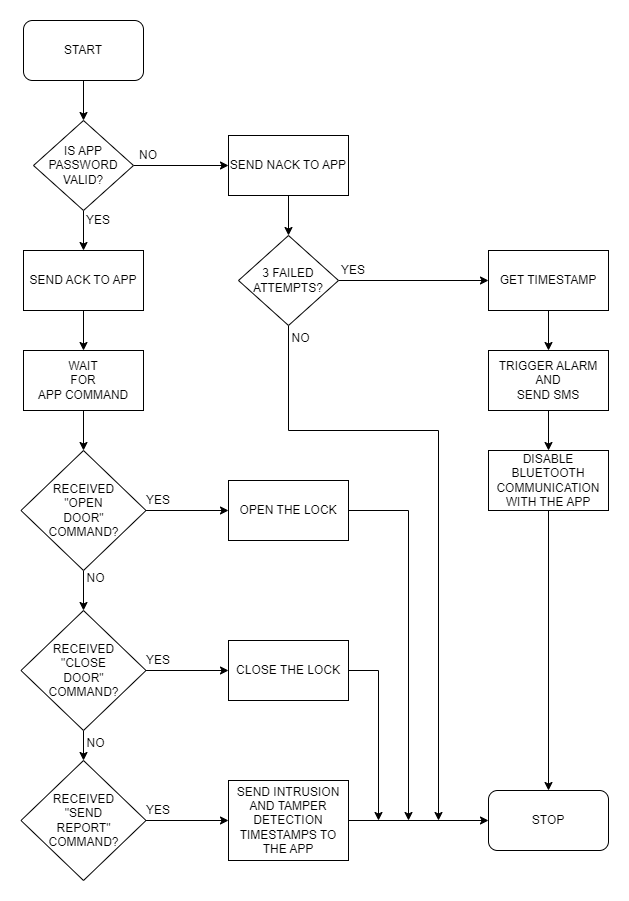

The diagram above was exported from draw.io. Its source (the exported page's mxGraphModel, read from the mxfile embedded in the PNG):
<mxGraphModel dx="864" dy="524" grid="1" gridSize="10" guides="1" tooltips="1" connect="1" arrows="1" fold="1" page="1" pageScale="1" pageWidth="827" pageHeight="1169" math="0" shadow="0">
  <root>
    <mxCell id="0" />
    <mxCell id="1" parent="0" />
    <mxCell id="XsenmyozHp-voDEs1cFK-9" style="edgeStyle=orthogonalEdgeStyle;rounded=0;orthogonalLoop=1;jettySize=auto;html=1;exitX=0.5;exitY=1;exitDx=0;exitDy=0;entryX=0.5;entryY=0;entryDx=0;entryDy=0;" parent="1" source="XsenmyozHp-voDEs1cFK-1" target="XsenmyozHp-voDEs1cFK-2" edge="1">
      <mxGeometry relative="1" as="geometry" />
    </mxCell>
    <mxCell id="XsenmyozHp-voDEs1cFK-1" value="START" style="rounded=1;whiteSpace=wrap;html=1;" parent="1" vertex="1">
      <mxGeometry x="145" y="40" width="120" height="60" as="geometry" />
    </mxCell>
    <mxCell id="XsenmyozHp-voDEs1cFK-10" style="edgeStyle=orthogonalEdgeStyle;rounded=0;orthogonalLoop=1;jettySize=auto;html=1;exitX=0.5;exitY=1;exitDx=0;exitDy=0;entryX=0.5;entryY=0;entryDx=0;entryDy=0;" parent="1" source="XsenmyozHp-voDEs1cFK-2" target="XsenmyozHp-voDEs1cFK-3" edge="1">
      <mxGeometry relative="1" as="geometry" />
    </mxCell>
    <mxCell id="XsenmyozHp-voDEs1cFK-17" style="edgeStyle=orthogonalEdgeStyle;rounded=0;orthogonalLoop=1;jettySize=auto;html=1;exitX=1;exitY=0.5;exitDx=0;exitDy=0;entryX=0;entryY=0.5;entryDx=0;entryDy=0;" parent="1" source="XsenmyozHp-voDEs1cFK-2" target="XsenmyozHp-voDEs1cFK-16" edge="1">
      <mxGeometry relative="1" as="geometry" />
    </mxCell>
    <mxCell id="XsenmyozHp-voDEs1cFK-2" value="IS APP PASSWORD VALID?" style="rhombus;whiteSpace=wrap;html=1;" parent="1" vertex="1">
      <mxGeometry x="155" y="140" width="100" height="90" as="geometry" />
    </mxCell>
    <mxCell id="XsenmyozHp-voDEs1cFK-11" style="edgeStyle=orthogonalEdgeStyle;rounded=0;orthogonalLoop=1;jettySize=auto;html=1;exitX=0.5;exitY=1;exitDx=0;exitDy=0;entryX=0.5;entryY=0;entryDx=0;entryDy=0;" parent="1" source="XsenmyozHp-voDEs1cFK-3" target="XsenmyozHp-voDEs1cFK-4" edge="1">
      <mxGeometry relative="1" as="geometry" />
    </mxCell>
    <mxCell id="XsenmyozHp-voDEs1cFK-3" value="SEND ACK TO APP" style="rounded=0;whiteSpace=wrap;html=1;" parent="1" vertex="1">
      <mxGeometry x="145" y="270" width="120" height="60" as="geometry" />
    </mxCell>
    <mxCell id="XsenmyozHp-voDEs1cFK-13" style="edgeStyle=orthogonalEdgeStyle;rounded=0;orthogonalLoop=1;jettySize=auto;html=1;exitX=0.5;exitY=1;exitDx=0;exitDy=0;entryX=0.5;entryY=0;entryDx=0;entryDy=0;" parent="1" source="XsenmyozHp-voDEs1cFK-4" target="XsenmyozHp-voDEs1cFK-5" edge="1">
      <mxGeometry relative="1" as="geometry" />
    </mxCell>
    <mxCell id="XsenmyozHp-voDEs1cFK-4" value="WAIT &lt;br&gt;FOR &lt;br&gt;APP COMMAND" style="rounded=0;whiteSpace=wrap;html=1;" parent="1" vertex="1">
      <mxGeometry x="145" y="370" width="120" height="60" as="geometry" />
    </mxCell>
    <mxCell id="XsenmyozHp-voDEs1cFK-14" style="edgeStyle=orthogonalEdgeStyle;rounded=0;orthogonalLoop=1;jettySize=auto;html=1;exitX=0.5;exitY=1;exitDx=0;exitDy=0;entryX=0.5;entryY=0;entryDx=0;entryDy=0;" parent="1" source="XsenmyozHp-voDEs1cFK-5" target="XsenmyozHp-voDEs1cFK-7" edge="1">
      <mxGeometry relative="1" as="geometry" />
    </mxCell>
    <mxCell id="XsenmyozHp-voDEs1cFK-27" style="edgeStyle=orthogonalEdgeStyle;rounded=0;orthogonalLoop=1;jettySize=auto;html=1;exitX=1;exitY=0.5;exitDx=0;exitDy=0;entryX=0;entryY=0.5;entryDx=0;entryDy=0;" parent="1" source="XsenmyozHp-voDEs1cFK-5" target="XsenmyozHp-voDEs1cFK-22" edge="1">
      <mxGeometry relative="1" as="geometry" />
    </mxCell>
    <mxCell id="XsenmyozHp-voDEs1cFK-5" value="RECEIVED &lt;br&gt;&quot;OPEN &lt;br&gt;DOOR&quot; &lt;br&gt;COMMAND?" style="rhombus;whiteSpace=wrap;html=1;" parent="1" vertex="1">
      <mxGeometry x="142.5" y="470" width="125" height="120" as="geometry" />
    </mxCell>
    <mxCell id="XsenmyozHp-voDEs1cFK-15" style="edgeStyle=orthogonalEdgeStyle;rounded=0;orthogonalLoop=1;jettySize=auto;html=1;exitX=0.5;exitY=1;exitDx=0;exitDy=0;entryX=0.5;entryY=0;entryDx=0;entryDy=0;" parent="1" source="XsenmyozHp-voDEs1cFK-7" target="XsenmyozHp-voDEs1cFK-8" edge="1">
      <mxGeometry relative="1" as="geometry" />
    </mxCell>
    <mxCell id="XsenmyozHp-voDEs1cFK-26" style="edgeStyle=orthogonalEdgeStyle;rounded=0;orthogonalLoop=1;jettySize=auto;html=1;exitX=1;exitY=0.5;exitDx=0;exitDy=0;entryX=0;entryY=0.5;entryDx=0;entryDy=0;" parent="1" source="XsenmyozHp-voDEs1cFK-7" target="XsenmyozHp-voDEs1cFK-23" edge="1">
      <mxGeometry relative="1" as="geometry" />
    </mxCell>
    <mxCell id="XsenmyozHp-voDEs1cFK-7" value="RECEIVED &lt;br&gt;&quot;CLOSE&lt;br&gt;DOOR&quot; &lt;br&gt;COMMAND?" style="rhombus;whiteSpace=wrap;html=1;" parent="1" vertex="1">
      <mxGeometry x="142.5" y="630" width="125" height="120" as="geometry" />
    </mxCell>
    <mxCell id="XsenmyozHp-voDEs1cFK-25" style="edgeStyle=orthogonalEdgeStyle;rounded=0;orthogonalLoop=1;jettySize=auto;html=1;exitX=1;exitY=0.5;exitDx=0;exitDy=0;entryX=0;entryY=0.5;entryDx=0;entryDy=0;" parent="1" source="XsenmyozHp-voDEs1cFK-8" target="XsenmyozHp-voDEs1cFK-24" edge="1">
      <mxGeometry relative="1" as="geometry" />
    </mxCell>
    <mxCell id="XsenmyozHp-voDEs1cFK-8" value="RECEIVED &lt;br&gt;&quot;SEND &lt;br&gt;REPORT&quot; &lt;br&gt;COMMAND?" style="rhombus;whiteSpace=wrap;html=1;" parent="1" vertex="1">
      <mxGeometry x="142.5" y="780" width="125" height="120" as="geometry" />
    </mxCell>
    <mxCell id="XsenmyozHp-voDEs1cFK-19" style="edgeStyle=orthogonalEdgeStyle;rounded=0;orthogonalLoop=1;jettySize=auto;html=1;exitX=0.5;exitY=1;exitDx=0;exitDy=0;entryX=0.5;entryY=0;entryDx=0;entryDy=0;" parent="1" source="XsenmyozHp-voDEs1cFK-16" target="XsenmyozHp-voDEs1cFK-18" edge="1">
      <mxGeometry relative="1" as="geometry" />
    </mxCell>
    <mxCell id="XsenmyozHp-voDEs1cFK-16" value="SEND NACK TO APP" style="rounded=0;whiteSpace=wrap;html=1;" parent="1" vertex="1">
      <mxGeometry x="350" y="155" width="120" height="60" as="geometry" />
    </mxCell>
    <mxCell id="XsenmyozHp-voDEs1cFK-39" style="edgeStyle=orthogonalEdgeStyle;rounded=0;orthogonalLoop=1;jettySize=auto;html=1;exitX=0.5;exitY=1;exitDx=0;exitDy=0;" parent="1" source="XsenmyozHp-voDEs1cFK-18" edge="1">
      <mxGeometry relative="1" as="geometry">
        <mxPoint x="560" y="840" as="targetPoint" />
        <Array as="points">
          <mxPoint x="410" y="450" />
          <mxPoint x="560" y="450" />
        </Array>
      </mxGeometry>
    </mxCell>
    <mxCell id="XsenmyozHp-voDEs1cFK-41" style="edgeStyle=orthogonalEdgeStyle;rounded=0;orthogonalLoop=1;jettySize=auto;html=1;exitX=1;exitY=0.5;exitDx=0;exitDy=0;entryX=0;entryY=0.5;entryDx=0;entryDy=0;" parent="1" source="XsenmyozHp-voDEs1cFK-18" target="XsenmyozHp-voDEs1cFK-32" edge="1">
      <mxGeometry relative="1" as="geometry" />
    </mxCell>
    <mxCell id="XsenmyozHp-voDEs1cFK-18" value="3 FAILED ATTEMPTS?" style="rhombus;whiteSpace=wrap;html=1;" parent="1" vertex="1">
      <mxGeometry x="360" y="255" width="100" height="90" as="geometry" />
    </mxCell>
    <mxCell id="XsenmyozHp-voDEs1cFK-38" style="edgeStyle=orthogonalEdgeStyle;rounded=0;orthogonalLoop=1;jettySize=auto;html=1;exitX=1;exitY=0.5;exitDx=0;exitDy=0;" parent="1" source="XsenmyozHp-voDEs1cFK-22" edge="1">
      <mxGeometry relative="1" as="geometry">
        <mxPoint x="530" y="840" as="targetPoint" />
      </mxGeometry>
    </mxCell>
    <mxCell id="XsenmyozHp-voDEs1cFK-22" value="OPEN THE LOCK" style="rounded=0;whiteSpace=wrap;html=1;" parent="1" vertex="1">
      <mxGeometry x="350" y="500" width="120" height="60" as="geometry" />
    </mxCell>
    <mxCell id="XsenmyozHp-voDEs1cFK-36" style="edgeStyle=orthogonalEdgeStyle;rounded=0;orthogonalLoop=1;jettySize=auto;html=1;exitX=1;exitY=0.5;exitDx=0;exitDy=0;" parent="1" source="XsenmyozHp-voDEs1cFK-23" edge="1">
      <mxGeometry relative="1" as="geometry">
        <mxPoint x="500" y="840" as="targetPoint" />
      </mxGeometry>
    </mxCell>
    <mxCell id="XsenmyozHp-voDEs1cFK-23" value="CLOSE THE LOCK" style="rounded=0;whiteSpace=wrap;html=1;" parent="1" vertex="1">
      <mxGeometry x="350" y="660" width="120" height="60" as="geometry" />
    </mxCell>
    <mxCell id="XsenmyozHp-voDEs1cFK-35" style="edgeStyle=orthogonalEdgeStyle;rounded=0;orthogonalLoop=1;jettySize=auto;html=1;exitX=1;exitY=0.5;exitDx=0;exitDy=0;entryX=0;entryY=0.5;entryDx=0;entryDy=0;" parent="1" source="XsenmyozHp-voDEs1cFK-24" target="XsenmyozHp-voDEs1cFK-31" edge="1">
      <mxGeometry relative="1" as="geometry" />
    </mxCell>
    <mxCell id="XsenmyozHp-voDEs1cFK-24" value="SEND INTRUSION AND TAMPER DETECTION TIMESTAMPS TO THE APP" style="rounded=0;whiteSpace=wrap;html=1;" parent="1" vertex="1">
      <mxGeometry x="350" y="800" width="120" height="80" as="geometry" />
    </mxCell>
    <mxCell id="XsenmyozHp-voDEs1cFK-31" value="STOP" style="rounded=1;whiteSpace=wrap;html=1;" parent="1" vertex="1">
      <mxGeometry x="610" y="810" width="120" height="60" as="geometry" />
    </mxCell>
    <mxCell id="XsenmyozHp-voDEs1cFK-42" style="edgeStyle=orthogonalEdgeStyle;rounded=0;orthogonalLoop=1;jettySize=auto;html=1;exitX=0.5;exitY=1;exitDx=0;exitDy=0;entryX=0.5;entryY=0;entryDx=0;entryDy=0;" parent="1" source="XsenmyozHp-voDEs1cFK-32" target="XsenmyozHp-voDEs1cFK-33" edge="1">
      <mxGeometry relative="1" as="geometry" />
    </mxCell>
    <mxCell id="XsenmyozHp-voDEs1cFK-32" value="GET TIMESTAMP" style="rounded=0;whiteSpace=wrap;html=1;" parent="1" vertex="1">
      <mxGeometry x="610" y="270" width="120" height="60" as="geometry" />
    </mxCell>
    <mxCell id="XsenmyozHp-voDEs1cFK-43" style="edgeStyle=orthogonalEdgeStyle;rounded=0;orthogonalLoop=1;jettySize=auto;html=1;exitX=0.5;exitY=1;exitDx=0;exitDy=0;entryX=0.5;entryY=0;entryDx=0;entryDy=0;" parent="1" source="XsenmyozHp-voDEs1cFK-33" target="XsenmyozHp-voDEs1cFK-34" edge="1">
      <mxGeometry relative="1" as="geometry" />
    </mxCell>
    <mxCell id="XsenmyozHp-voDEs1cFK-33" value="TRIGGER ALARM AND &lt;br&gt;SEND SMS" style="rounded=0;whiteSpace=wrap;html=1;" parent="1" vertex="1">
      <mxGeometry x="610" y="370" width="120" height="60" as="geometry" />
    </mxCell>
    <mxCell id="XsenmyozHp-voDEs1cFK-40" style="edgeStyle=orthogonalEdgeStyle;rounded=0;orthogonalLoop=1;jettySize=auto;html=1;exitX=0.5;exitY=1;exitDx=0;exitDy=0;entryX=0.5;entryY=0;entryDx=0;entryDy=0;" parent="1" source="XsenmyozHp-voDEs1cFK-34" target="XsenmyozHp-voDEs1cFK-31" edge="1">
      <mxGeometry relative="1" as="geometry" />
    </mxCell>
    <mxCell id="XsenmyozHp-voDEs1cFK-34" value="DISABLE BLUETOOTH COMMUNICATION WITH THE APP" style="rounded=0;whiteSpace=wrap;html=1;" parent="1" vertex="1">
      <mxGeometry x="610" y="470" width="120" height="60" as="geometry" />
    </mxCell>
    <mxCell id="XsenmyozHp-voDEs1cFK-44" value="NO" style="text;html=1;strokeColor=none;fillColor=none;align=center;verticalAlign=middle;whiteSpace=wrap;rounded=0;" parent="1" vertex="1">
      <mxGeometry x="240" y="160" width="60" height="30" as="geometry" />
    </mxCell>
    <mxCell id="XsenmyozHp-voDEs1cFK-45" value="YES" style="text;html=1;strokeColor=none;fillColor=none;align=center;verticalAlign=middle;whiteSpace=wrap;rounded=0;" parent="1" vertex="1">
      <mxGeometry x="190" y="225" width="60" height="30" as="geometry" />
    </mxCell>
    <mxCell id="XsenmyozHp-voDEs1cFK-46" value="YES" style="text;html=1;strokeColor=none;fillColor=none;align=center;verticalAlign=middle;whiteSpace=wrap;rounded=0;" parent="1" vertex="1">
      <mxGeometry x="255" y="670" width="50" height="20" as="geometry" />
    </mxCell>
    <mxCell id="XsenmyozHp-voDEs1cFK-48" value="NO" style="text;html=1;strokeColor=none;fillColor=none;align=center;verticalAlign=middle;whiteSpace=wrap;rounded=0;" parent="1" vertex="1">
      <mxGeometry x="195" y="585" width="45" height="25" as="geometry" />
    </mxCell>
    <mxCell id="XsenmyozHp-voDEs1cFK-49" value="NO" style="text;html=1;strokeColor=none;fillColor=none;align=center;verticalAlign=middle;whiteSpace=wrap;rounded=0;" parent="1" vertex="1">
      <mxGeometry x="195" y="750" width="45" height="25" as="geometry" />
    </mxCell>
    <mxCell id="XsenmyozHp-voDEs1cFK-50" value="YES" style="text;html=1;strokeColor=none;fillColor=none;align=center;verticalAlign=middle;whiteSpace=wrap;rounded=0;" parent="1" vertex="1">
      <mxGeometry x="255" y="510" width="50" height="20" as="geometry" />
    </mxCell>
    <mxCell id="XsenmyozHp-voDEs1cFK-51" value="YES" style="text;html=1;strokeColor=none;fillColor=none;align=center;verticalAlign=middle;whiteSpace=wrap;rounded=0;" parent="1" vertex="1">
      <mxGeometry x="255" y="820" width="50" height="20" as="geometry" />
    </mxCell>
    <mxCell id="XsenmyozHp-voDEs1cFK-52" value="NO" style="text;html=1;strokeColor=none;fillColor=none;align=center;verticalAlign=middle;whiteSpace=wrap;rounded=0;" parent="1" vertex="1">
      <mxGeometry x="400" y="345" width="45" height="25" as="geometry" />
    </mxCell>
    <mxCell id="XsenmyozHp-voDEs1cFK-53" value="YES" style="text;html=1;strokeColor=none;fillColor=none;align=center;verticalAlign=middle;whiteSpace=wrap;rounded=0;" parent="1" vertex="1">
      <mxGeometry x="450" y="280" width="50" height="20" as="geometry" />
    </mxCell>
  </root>
</mxGraphModel>